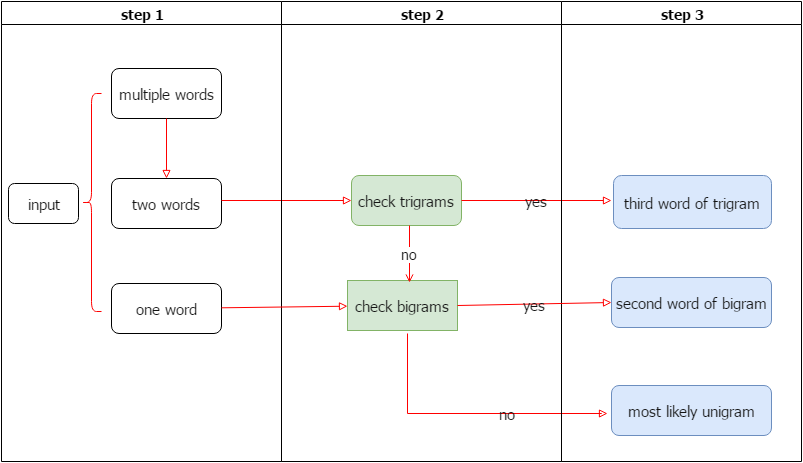

The diagram above was exported from draw.io. Its source (the exported page's mxGraphModel, read from the mxfile embedded in the PNG):
<mxGraphModel dx="1097" dy="494" grid="1" gridSize="10" guides="1" tooltips="1" connect="1" arrows="1" fold="1" page="0" pageScale="1" pageWidth="1169" pageHeight="826" background="#ffffff" math="0" shadow="0">
  <root>
    <mxCell id="0" style=";html=1;" />
    <mxCell id="1" style=";html=1;" parent="0" />
    <mxCell id="2" value="step 1" style="swimlane;whiteSpace=wrap;html=1;startSize=23;fontFamily=Tahoma;fontSize=14;" parent="1" vertex="1">
      <mxGeometry x="20" y="20" width="280" height="460" as="geometry" />
    </mxCell>
    <mxCell id="7" value="multiple words" style="text;html=1;fillColor=#ffffff;strokeColor=#000000;align=center;verticalAlign=middle;rounded=1;textDirection=ltr;fontSize=15;fontFamily=Tahoma;labelBorderColor=none;labelBackgroundColor=none;fontColor=#141414;" parent="2" vertex="1">
      <mxGeometry x="110" y="67" width="110" height="50" as="geometry" />
    </mxCell>
    <mxCell id="8" value="two words" style="text;html=1;fillColor=#ffffff;strokeColor=#000000;align=center;verticalAlign=middle;rounded=1;textDirection=ltr;fontSize=15;fontFamily=Tahoma;labelBorderColor=none;labelBackgroundColor=none;fontColor=#141414;" parent="2" vertex="1">
      <mxGeometry x="110" y="177" width="110" height="50" as="geometry" />
    </mxCell>
    <mxCell id="9" value="" style="endArrow=block;strokeColor=#FF0000;endFill=0;rounded=0;html=1;" parent="2" source="7" target="8" edge="1">
      <mxGeometry relative="1" as="geometry" />
    </mxCell>
    <mxCell id="10" value="one word" style="text;html=1;fillColor=#ffffff;strokeColor=#000000;align=center;verticalAlign=middle;rounded=1;textDirection=ltr;fontSize=15;fontFamily=Tahoma;labelBorderColor=none;labelBackgroundColor=none;fontColor=#141414;" parent="2" vertex="1">
      <mxGeometry x="110" y="282" width="110" height="50" as="geometry" />
    </mxCell>
    <mxCell id="46" value="input" style="whiteSpace=wrap;html=1;fillColor=none;rounded=1;textDirection=ltr;fontSize=15;fontFamily=Tahoma;labelBorderColor=none;labelBackgroundColor=none;fontColor=#141414;" vertex="1" parent="2">
      <mxGeometry x="7" y="182" width="70" height="40" as="geometry" />
    </mxCell>
    <mxCell id="52" value="" style="endArrow=block;strokeColor=#FF0000;endFill=0;rounded=0;html=1;entryX=0;entryY=0.5;" edge="1" parent="2" target="16">
      <mxGeometry x="220" y="201.86842105263156" as="geometry">
        <mxPoint x="220" y="199" as="sourcePoint" />
        <mxPoint x="340" y="199" as="targetPoint" />
      </mxGeometry>
    </mxCell>
    <mxCell id="60" value="" style="shape=curlyBracket;whiteSpace=wrap;html=1;rounded=1;labelBackgroundColor=none;fillColor=none;gradientColor=none;fontFamily=Tahoma;fontSize=14;fontColor=#141414;strokeColor=#FF0000;" vertex="1" parent="2">
      <mxGeometry x="80" y="92" width="20" height="218" as="geometry" />
    </mxCell>
    <mxCell id="3" value="step 2" style="swimlane;whiteSpace=wrap;html=1;fontFamily=Tahoma;fontSize=14;" parent="1" vertex="1">
      <mxGeometry x="300" y="20" width="280" height="460" as="geometry" />
    </mxCell>
    <mxCell id="16" value="check trigrams" style="text;html=1;align=center;verticalAlign=middle;rounded=1;plain-green;gradientColor=none;textDirection=ltr;fontSize=15;fontFamily=Tahoma;labelBorderColor=none;labelBackgroundColor=none;fontColor=#141414;" parent="3" vertex="1">
      <mxGeometry x="70" y="174" width="110" height="50" as="geometry" />
    </mxCell>
    <mxCell id="18" value="check bigrams" style="text;html=1;align=center;verticalAlign=middle;plain-green;gradientColor=none;textDirection=ltr;fontSize=15;fontFamily=Tahoma;labelBorderColor=none;labelBackgroundColor=none;fontColor=#141414;" parent="3" vertex="1">
      <mxGeometry x="66" y="279" width="110" height="50" as="geometry" />
    </mxCell>
    <mxCell id="19" value="no" style="endArrow=open;strokeColor=#FF0000;endFill=1;rounded=0;html=1;entryX=0.573;entryY=0.04;entryPerimeter=0;fontSize=14;fontFamily=Tahoma;" parent="3" edge="1">
      <mxGeometry relative="1" as="geometry">
        <mxPoint x="128" y="224" as="sourcePoint" />
        <mxPoint x="128" y="281" as="targetPoint" />
      </mxGeometry>
    </mxCell>
    <mxCell id="24" value="yes" style="endArrow=block;strokeColor=#FF0000;endFill=0;rounded=0;html=1;textDirection=ltr;fontSize=15;fontFamily=Tahoma;labelBorderColor=none;labelBackgroundColor=none;fontColor=#141414;" parent="3" source="16" edge="1">
      <mxGeometry relative="1" as="geometry">
        <mxPoint x="330" y="199" as="targetPoint" />
      </mxGeometry>
    </mxCell>
    <mxCell id="58" value="no" style="edgeStyle=orthogonalEdgeStyle;strokeColor=#FF0000;endArrow=block;endFill=0;rounded=0;html=1;textDirection=ltr;fontSize=15;fontFamily=Tahoma;labelBorderColor=none;labelBackgroundColor=none;fontColor=#141414;" edge="1" parent="3">
      <mxGeometry x="6" y="-46" width="100" height="100" as="geometry">
        <mxPoint x="126" y="332" as="sourcePoint" />
        <mxPoint x="326" y="412" as="targetPoint" />
        <Array as="points">
          <mxPoint x="126" y="412" />
          <mxPoint x="320" y="412" />
        </Array>
        <mxPoint y="40" as="offset" />
      </mxGeometry>
    </mxCell>
    <mxCell id="4" value="step 3" style="swimlane;whiteSpace=wrap;html=1;fontFamily=Tahoma;fontSize=14;" parent="1" vertex="1">
      <mxGeometry x="580" y="20" width="240" height="460" as="geometry" />
    </mxCell>
    <mxCell id="33" value="second word of bigram" style="text;html=1;align=center;verticalAlign=middle;rounded=1;plain-blue;gradientColor=none;textDirection=ltr;fontSize=15;fontFamily=Tahoma;labelBorderColor=none;labelBackgroundColor=none;fontColor=#141414;" parent="4" vertex="1">
      <mxGeometry x="50" y="276" width="160" height="50" as="geometry" />
    </mxCell>
    <mxCell id="54" value="third word of trigram" style="text;html=1;align=center;verticalAlign=middle;rounded=1;plain-blue;gradientColor=none;textDirection=ltr;fontSize=15;fontFamily=Tahoma;labelBorderColor=none;labelBackgroundColor=none;fontColor=#141414;" vertex="1" parent="4">
      <mxGeometry x="52" y="174" width="158" height="53" as="geometry" />
    </mxCell>
    <mxCell id="59" value="most likely unigram" style="text;html=1;align=center;verticalAlign=middle;rounded=1;plain-blue;gradientColor=none;textDirection=ltr;fontSize=15;fontFamily=Tahoma;labelBorderColor=none;labelBackgroundColor=none;fontColor=#141414;" vertex="1" parent="4">
      <mxGeometry x="50" y="384" width="160" height="50" as="geometry" />
    </mxCell>
    <mxCell id="20" value="" style="endArrow=block;strokeColor=#FF0000;endFill=0;rounded=0;html=1;" parent="1" source="10" target="18" edge="1">
      <mxGeometry relative="1" as="geometry" />
    </mxCell>
    <mxCell id="37" value="yes" style="edgeStyle=none;strokeColor=#FF0000;endArrow=block;endFill=0;rounded=0;html=1;exitX=1;exitY=0.5;textDirection=ltr;fontSize=15;fontFamily=Tahoma;labelBorderColor=none;labelBackgroundColor=none;fontColor=#141414;entryX=0;entryY=0.5;" parent="1" target="33" edge="1" source="18">
      <mxGeometry width="100" height="100" relative="1" as="geometry">
        <mxPoint x="540" y="326.5" as="sourcePoint" />
        <mxPoint x="620" y="322" as="targetPoint" />
      </mxGeometry>
    </mxCell>
  </root>
</mxGraphModel>